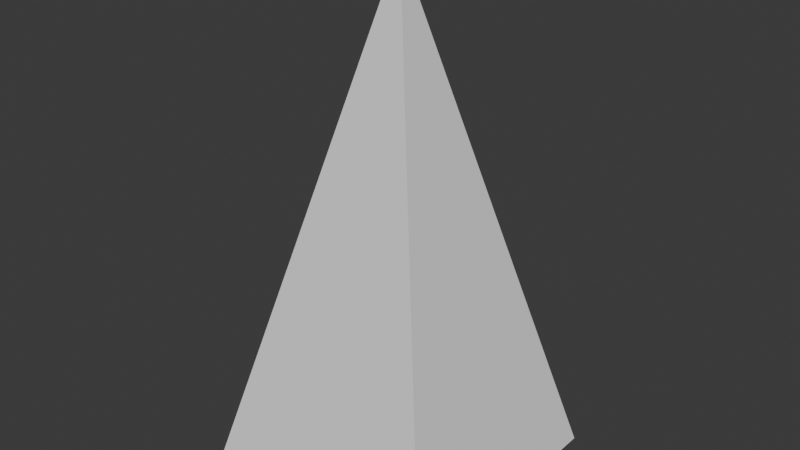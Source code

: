 # Source: blenderRL_environment.blend  (saved by Blender 4.5.90; exported with 4.5.12 LTS)
import bpy
from mathutils import Matrix  # noqa: F401  (used for matrix-valued properties, if any)

bpy.ops.wm.read_factory_settings(use_empty=True)
scene = bpy.context.scene
scene.name = 'Scene'

# ---- collections
col_collection = bpy.data.collections.new('Collection'); scene.collection.children.link(col_collection)

# ---- world
world_world = bpy.data.worlds.new('World'); scene.world = world_world
world_world.use_nodes = True; world_world.node_tree.nodes.clear()
_N = world_world.node_tree.nodes; _L = world_world.node_tree.links
n0 = _N.new('ShaderNodeOutputWorld'); n0.name = 'World Output'; n0.location = (200, 100)
n1 = _N.new('ShaderNodeBackground'); n1.name = 'Background'; n1.location = (-200, 100)
n1.inputs[0].default_value = (0.05088, 0.05088, 0.05088, 1.0)
_L.new(n1.outputs[0], n0.inputs[0])
n0.is_active_output = True
world_world.color = (0.05088, 0.05088, 0.05088)
world_world.sun_shadow_jitter_overblur = 0.0

# ---- meshes
me_cube = bpy.data.meshes.new('Cube')
me_cube.from_pydata([(-0.5, -0.5, -0.5), (-7.629e-06, -7.629e-06, 1.5), (-0.5, 0.5, -0.5), (-7.629e-06, 7.629e-06, 1.5), (0.5, -0.5, -0.5), (7.629e-06, -7.629e-06, 1.5), (0.5, 0.5, -0.5), (7.629e-06, 7.629e-06, 1.5)], [], [(0, 1, 3, 2), (2, 3, 7, 6), (6, 7, 5, 4), (4, 5, 1, 0), (2, 6, 4, 0), (7, 3, 1, 5)])
_uv = me_cube.uv_layers.new(name='UVMap')
_uv.uv.foreach_set('vector', [0.375, 0.0, 0.625, 0.0, 0.625, 0.25, 0.375, 0.25, 0.375, 0.25, 0.625, 0.25, 0.625, 0.5, 0.375, 0.5, 0.375, 0.5, 0.625, 0.5, 0.625, 0.75, 0.375, 0.75, 0.375, 0.75, 0.625, 0.75, 0.625, 1.0, 0.375, 1.0, 0.125, 0.5, 0.375, 0.5, 0.375, 0.75, 0.125, 0.75, 0.625, 0.5, 0.875, 0.5, 0.875, 0.75, 0.625, 0.75])
me_cube.update()

# ---- objects
ob_cube = bpy.data.objects.new('Cube', me_cube)

# ---- transforms, parenting, visibility, modifiers, constraints
ob_cube.location = (0.0, 0.0, 0.0)

# ---- collection membership
col_collection.objects.link(ob_cube)

# ---- scene / render settings (as saved in the file)
scene.frame_start = 1; scene.frame_end = 250; scene.frame_set(85)
scene.render.engine = 'BLENDER_EEVEE_NEXT'
bpy.context.view_layer.update()

# ---- added for rendering (the .blend has no active camera and no usable light): camera, sun
cam_auto = bpy.data.cameras.new('AutoCamera')
cam_auto.lens = 50.0
cam_auto.sensor_width = 36.0
cam_auto.clip_end = 1000.0
ob_auto_camera = bpy.data.objects.new('AutoCamera', cam_auto)
scene.collection.objects.link(ob_auto_camera)
ob_auto_camera.location = (2.26633, -2.71959, 2.31306)
ob_auto_camera.rotation_euler = (1.09748, -7.21219e-08, 0.694738)
scene.camera = ob_auto_camera
light_auto_sun = bpy.data.lights.new('AutoSun', 'SUN')
light_auto_sun.energy = 3.0
light_auto_sun.angle = 0.0523599
ob_auto_sun = bpy.data.objects.new('AutoSun', light_auto_sun)
scene.collection.objects.link(ob_auto_sun)
ob_auto_sun.rotation_euler = (0.872665, 0.174533, 0.523599)
bpy.context.view_layer.update()
